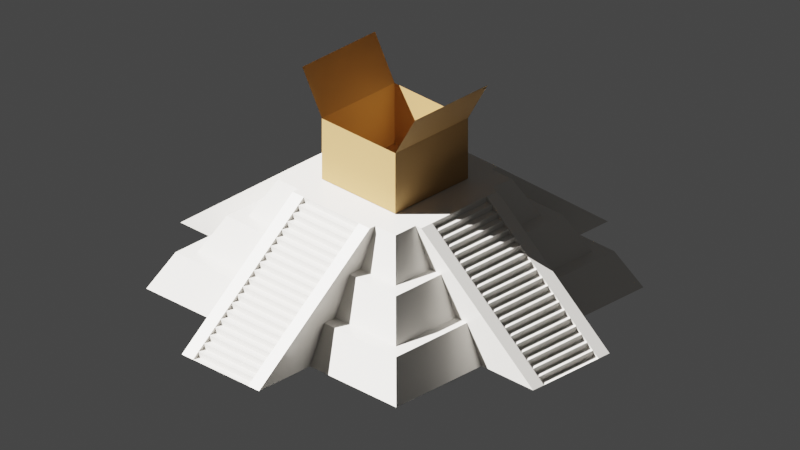 # Source: model.blend  (saved by Blender 2.93.20; exported with 4.5.12 LTS)
import bpy
from mathutils import Matrix  # noqa: F401  (used for matrix-valued properties, if any)

bpy.ops.wm.read_factory_settings(use_empty=True)
scene = bpy.context.scene
scene.name = 'Scene'

# ---- collections
col_collection = bpy.data.collections.new('Collection'); scene.collection.children.link(col_collection)
col_floors = bpy.data.collections.new('Floors'); col_collection.children.link(col_floors)
col_package = bpy.data.collections.new('Package'); col_collection.children.link(col_package)
col_stairs = bpy.data.collections.new('Stairs'); col_collection.children.link(col_stairs)

# ---- materials (node trees are filled in below, after node groups)
mat_rock = bpy.data.materials.new('Rock')
mat_rock.use_transparent_shadow = False
mat_package = bpy.data.materials.new('Package')
mat_package.use_transparent_shadow = False

# ---- material node trees
mat_rock.use_nodes = True; mat_rock.node_tree.nodes.clear()
_N = mat_rock.node_tree.nodes; _L = mat_rock.node_tree.links
n0 = _N.new('ShaderNodeBsdfPrincipled'); n0.name = 'Principled BSDF'; n0.location = (10, 300)
n0.distribution = 'GGX'
n0.subsurface_method = 'BURLEY'
n0.inputs[0].default_value = (0.6445, 0.6175, 0.5747, 1.0)
n0.inputs[2].default_value = 0.2509
n0.inputs[3].default_value = 1.45
n0.inputs[27].default_value = (0.0, 0.0, 0.0, 1.0)
n0.inputs[28].default_value = 1.0
n1 = _N.new('ShaderNodeOutputMaterial'); n1.name = 'Material Output'; n1.location = (300, 300)
_L.new(n0.outputs[0], n1.inputs[0])
n1.is_active_output = True
mat_package.use_nodes = True; mat_package.node_tree.nodes.clear()
_N = mat_package.node_tree.nodes; _L = mat_package.node_tree.links
n0 = _N.new('ShaderNodeBsdfPrincipled'); n0.name = 'Principled BSDF'; n0.location = (10, 300)
n0.distribution = 'GGX'
n0.subsurface_method = 'BURLEY'
n0.inputs[0].default_value = (0.3789, 0.2179, 0.07593, 1.0)
n0.inputs[2].default_value = 0.8542
n0.inputs[3].default_value = 1.45
n0.inputs[27].default_value = (0.0, 0.0, 0.0, 1.0)
n0.inputs[28].default_value = 1.0
n1 = _N.new('ShaderNodeOutputMaterial'); n1.name = 'Material Output'; n1.location = (300, 300)
_L.new(n0.outputs[0], n1.inputs[0])
n1.is_active_output = True

# ---- world
world_world = bpy.data.worlds.new('World'); scene.world = world_world
world_world.use_nodes = True; world_world.node_tree.nodes.clear()
_N = world_world.node_tree.nodes; _L = world_world.node_tree.links
n0 = _N.new('ShaderNodeOutputWorld'); n0.name = 'World Output'; n0.location = (300, 300)
n1 = _N.new('ShaderNodeBackground'); n1.name = 'Background'; n1.location = (10, 300)
n1.inputs[0].default_value = (0.05088, 0.05088, 0.05088, 1.0)
_L.new(n1.outputs[0], n0.inputs[0])
n0.is_active_output = True
world_world.color = (0.05088, 0.05088, 0.05088)
world_world.use_sun_shadow = False
world_world.sun_shadow_jitter_overblur = 0.0

# ---- cameras
cam_camera = bpy.data.cameras.new('Camera')
cam_camera.type = 'ORTHO'
cam_camera.clip_end = 100.0
cam_camera.lens = 48.0
cam_camera.ortho_scale = 11.61
cam_camera.dof.focus_distance = 4.86

# ---- lights
light_light = bpy.data.lights.new('Light', 'SUN')
light_light.transmission_factor = 0.0
light_light.angle = 0.0
light_light.energy = 20.0
light_light.shadow_soft_size = 0.2
light_light.shadow_cascade_max_distance = 1000.0

# ---- meshes
me_cube_005 = bpy.data.meshes.new('Cube.005')
me_cube_005.from_pydata([(-3.0, -3.0, -0.3), (-2.647, -2.647, 0.3), (-3.0, 3.0, -0.3), (-2.647, 2.647, 0.3), (3.0, -3.0, -0.3), (2.647, -2.647, 0.3), (3.0, 3.0, -0.3), (2.647, 2.647, 0.3)], [], [(0, 1, 3, 2), (2, 3, 7, 6), (6, 7, 5, 4), (4, 5, 1, 0), (2, 6, 4, 0), (7, 3, 1, 5)])
_uv = me_cube_005.uv_layers.new(name='UVMap')
_uv.uv.foreach_set('vector', [0.375, 0.0, 0.625, 0.0, 0.625, 0.25, 0.375, 0.25, 0.375, 0.25, 0.625, 0.25, 0.625, 0.5, 0.375, 0.5, 0.375, 0.5, 0.625, 0.5, 0.625, 0.75, 0.375, 0.75, 0.375, 0.75, 0.625, 0.75, 0.625, 1.0, 0.375, 1.0, 0.125, 0.5, 0.375, 0.5, 0.375, 0.75, 0.125, 0.75, 0.625, 0.5, 0.875, 0.5, 0.875, 0.75, 0.625, 0.75])
me_cube_005.materials.append(mat_rock)
me_cube_005.use_remesh_fix_poles = True
me_cube_005.use_remesh_preserve_attributes = False
me_cube_005.use_mirror_vertex_groups = False
me_cube_005.update()
me_cube_006 = bpy.data.meshes.new('Cube.006')
me_cube_006.from_pydata([(-2.025, -2.025, -0.3), (-1.725, -1.725, 0.3), (-2.025, 2.025, -0.3), (-1.725, 1.725, 0.3), (2.025, -2.025, -0.3), (1.725, -1.725, 0.3), (2.025, 2.025, -0.3), (1.725, 1.725, 0.3)], [], [(0, 1, 3, 2), (2, 3, 7, 6), (6, 7, 5, 4), (4, 5, 1, 0), (2, 6, 4, 0), (7, 3, 1, 5)])
_uv = me_cube_006.uv_layers.new(name='UVMap')
_uv.uv.foreach_set('vector', [0.375, 0.0, 0.625, 0.0, 0.625, 0.25, 0.375, 0.25, 0.375, 0.25, 0.625, 0.25, 0.625, 0.5, 0.375, 0.5, 0.375, 0.5, 0.625, 0.5, 0.625, 0.75, 0.375, 0.75, 0.375, 0.75, 0.625, 0.75, 0.625, 1.0, 0.375, 1.0, 0.125, 0.5, 0.375, 0.5, 0.375, 0.75, 0.125, 0.75, 0.625, 0.5, 0.875, 0.5, 0.875, 0.75, 0.625, 0.75])
me_cube_006.materials.append(mat_rock)
me_cube_006.use_remesh_fix_poles = True
me_cube_006.use_remesh_preserve_attributes = False
me_cube_006.use_mirror_vertex_groups = False
me_cube_006.update()
me_cube_007 = bpy.data.meshes.new('Cube.007')
me_cube_007.from_pydata([(-1.5, -1.5, -0.3), (-1.2, -1.2, 0.3), (-1.5, 1.5, -0.3), (-1.2, 1.2, 0.3), (1.5, -1.5, -0.3), (1.2, -1.2, 0.3), (1.5, 1.5, -0.3), (1.2, 1.2, 0.3)], [], [(0, 1, 3, 2), (2, 3, 7, 6), (6, 7, 5, 4), (4, 5, 1, 0), (2, 6, 4, 0), (7, 3, 1, 5)])
_uv = me_cube_007.uv_layers.new(name='UVMap')
_uv.uv.foreach_set('vector', [0.375, 0.0, 0.625, 0.0, 0.625, 0.25, 0.375, 0.25, 0.375, 0.25, 0.625, 0.25, 0.625, 0.5, 0.375, 0.5, 0.375, 0.5, 0.625, 0.5, 0.625, 0.75, 0.375, 0.75, 0.375, 0.75, 0.625, 0.75, 0.625, 1.0, 0.375, 1.0, 0.125, 0.5, 0.375, 0.5, 0.375, 0.75, 0.125, 0.75, 0.625, 0.5, 0.875, 0.5, 0.875, 0.75, 0.625, 0.75])
me_cube_007.materials.append(mat_rock)
me_cube_007.use_remesh_fix_poles = True
me_cube_007.use_remesh_preserve_attributes = False
me_cube_007.use_mirror_vertex_groups = False
me_cube_007.update()
me_cube_008 = bpy.data.meshes.new('Cube.008')
me_cube_008.from_pydata([(-1.0, -1.0, -1.0), (-1.0, -1.0, 1.0), (-1.0, 1.0, -1.0), (-1.0, 1.0, 1.0), (1.0, -1.0, -1.0), (1.0, -1.0, 1.0), (1.0, 1.0, -1.0), (1.0, 1.0, 1.0)], [], [(0, 1, 3, 2), (2, 3, 7, 6), (6, 7, 5, 4), (4, 5, 1, 0), (2, 6, 4, 0)])
_uv = me_cube_008.uv_layers.new(name='UVMap')
_uv.uv.foreach_set('vector', [0.375, 0.0, 0.625, 0.0, 0.625, 0.25, 0.375, 0.25, 0.375, 0.25, 0.625, 0.25, 0.625, 0.5, 0.375, 0.5, 0.375, 0.5, 0.625, 0.5, 0.625, 0.75, 0.375, 0.75, 0.375, 0.75, 0.625, 0.75, 0.625, 1.0, 0.375, 1.0, 0.375, 0.25, 0.375, 0.5, 0.375, 0.75, 0.375, 1.0])
me_cube_008.materials.append(mat_package)
me_cube_008.use_remesh_fix_poles = True
me_cube_008.use_remesh_preserve_attributes = False
me_cube_008.use_mirror_vertex_groups = False
me_cube_008.update()
me_plane_002 = bpy.data.meshes.new('Plane.002')
me_plane_002.from_pydata([(-1.0, -0.5, 0.3464), (1.0, -0.5, 0.3464), (-1.0, 0.5, -0.35), (1.0, 0.5, -0.35)], [], [(0, 1, 3, 2)])
_uv = me_plane_002.uv_layers.new(name='UVMap')
_uv.uv.foreach_set('vector', [0.0, 0.0, 1.0, 0.0, 1.0, 1.0, 0.0, 1.0])
me_plane_002.materials.append(mat_package)
me_plane_002.use_remesh_fix_poles = True
me_plane_002.use_remesh_preserve_attributes = False
me_plane_002.use_mirror_vertex_groups = False
me_plane_002.update()
me_plane = bpy.data.meshes.new('Plane')
me_plane.from_pydata([(-1.0, -0.5, 0.3464), (1.0, -0.5, 0.3464), (-1.0, 0.5, -0.35), (1.0, 0.5, -0.35)], [], [(0, 1, 3, 2)])
_uv = me_plane.uv_layers.new(name='UVMap')
_uv.uv.foreach_set('vector', [0.0, 0.0, 1.0, 0.0, 1.0, 1.0, 0.0, 1.0])
me_plane.materials.append(mat_package)
me_plane.use_remesh_fix_poles = True
me_plane.use_remesh_preserve_attributes = False
me_plane.use_mirror_vertex_groups = False
me_plane.update()
me_cube_012 = bpy.data.meshes.new('Cube.012')
me_cube_012.from_pydata([(3.6, -0.5625, -0.3), (3.6, 0.5625, -0.3), (1.314, 0.5625, 1.5), (1.314, -0.5625, 1.5), (3.486, -0.5625, -0.3), (3.486, 0.5625, -0.3), (3.371, -0.5625, -0.21), (3.486, -0.5625, -0.21), (3.486, 0.5625, -0.21), (3.371, 0.5625, -0.21), (3.257, -0.5625, -0.12), (3.371, -0.5625, -0.12), (3.371, 0.5625, -0.12), (3.257, 0.5625, -0.12), (3.143, -0.5625, -0.03), (3.257, -0.5625, -0.03), (3.257, 0.5625, -0.03), (3.143, 0.5625, -0.03), (3.029, -0.5625, 0.06), (3.143, -0.5625, 0.06), (3.143, 0.5625, 0.06), (3.029, 0.5625, 0.06), (2.914, -0.5625, 0.15), (3.029, -0.5625, 0.15), (3.029, 0.5625, 0.15), (2.914, 0.5625, 0.15), (2.8, -0.5625, 0.24), (2.914, -0.5625, 0.24), (2.914, 0.5625, 0.24), (2.8, 0.5625, 0.24), (2.686, -0.5625, 0.33), (2.8, -0.5625, 0.33), (2.8, 0.5625, 0.33), (2.686, 0.5625, 0.33), (2.571, -0.5625, 0.42), (2.686, -0.5625, 0.42), (2.686, 0.5625, 0.42), (2.571, 0.5625, 0.42), (2.457, -0.5625, 0.51), (2.571, -0.5625, 0.51), (2.571, 0.5625, 0.51), (2.457, 0.5625, 0.51), (2.343, -0.5625, 0.6), (2.457, -0.5625, 0.6), (2.457, 0.5625, 0.6), (2.343, 0.5625, 0.6), (2.229, -0.5625, 0.69), (2.343, -0.5625, 0.69), (2.343, 0.5625, 0.69), (2.229, 0.5625, 0.69), (2.114, -0.5625, 0.78), (2.229, -0.5625, 0.78), (2.229, 0.5625, 0.78), (2.114, 0.5625, 0.78), (2.0, -0.5625, 0.87), (2.114, -0.5625, 0.87), (2.114, 0.5625, 0.87), (2.0, 0.5625, 0.87), (1.886, -0.5625, 0.96), (2.0, -0.5625, 0.96), (2.0, 0.5625, 0.96), (1.886, 0.5625, 0.96), (1.771, -0.5625, 1.05), (1.886, -0.5625, 1.05), (1.886, 0.5625, 1.05), (1.771, 0.5625, 1.05), (1.657, -0.5625, 1.14), (1.771, -0.5625, 1.14), (1.771, 0.5625, 1.14), (1.657, 0.5625, 1.14), (1.543, -0.5625, 1.23), (1.657, -0.5625, 1.23), (1.657, 0.5625, 1.23), (1.543, 0.5625, 1.23), (1.429, -0.5625, 1.32), (1.543, -0.5625, 1.32), (1.543, 0.5625, 1.32), (1.429, 0.5625, 1.32), (1.314, -0.5625, 1.41), (1.429, -0.5625, 1.41), (1.429, 0.5625, 1.41), (1.314, 0.5625, 1.41), (1.314, 0.5625, 1.5), (3.371, -0.5625, -0.21), (3.6, -0.7875, -0.3), (1.2, -0.7875, 1.5), (2.55, -0.7875, -0.3), (1.314, -0.7875, 1.5), (1.2, 0.7875, 1.5), (2.55, 0.7875, -0.3), (1.314, 0.7875, 1.5), (3.6, 0.7875, -0.3), (3.486, 0.5625, -0.3), (3.486, 0.5625, -0.21), (3.371, 0.5625, -0.21), (3.371, 0.5625, -0.12), (3.257, 0.5625, -0.12), (3.257, 0.5625, -0.03), (3.143, 0.5625, -0.03), (3.143, 0.5625, 0.06), (3.029, 0.5625, 0.06), (3.029, 0.5625, 0.15), (2.914, 0.5625, 0.15), (2.914, 0.5625, 0.24), (2.8, 0.5625, 0.24), (2.8, 0.5625, 0.33), (2.686, 0.5625, 0.33), (2.686, 0.5625, 0.42), (2.571, 0.5625, 0.42), (2.571, 0.5625, 0.51), (2.457, 0.5625, 0.51), (2.457, 0.5625, 0.6), (2.343, 0.5625, 0.6), (2.343, 0.5625, 0.69), (2.229, 0.5625, 0.69), (2.229, 0.5625, 0.78), (2.114, 0.5625, 0.78), (2.114, 0.5625, 0.87), (2.0, 0.5625, 0.87), (2.0, 0.5625, 0.96), (1.886, 0.5625, 0.96), (1.886, 0.5625, 1.05), (1.771, 0.5625, 1.05), (1.771, 0.5625, 1.14), (1.657, 0.5625, 1.14), (1.657, 0.5625, 1.23), (1.543, 0.5625, 1.23), (1.543, 0.5625, 1.32), (1.429, 0.5625, 1.32), (1.429, 0.5625, 1.41), (1.314, 0.5625, 1.41), (3.371, 0.5625, -0.21), (3.257, 0.5625, -0.12), (3.143, 0.5625, -0.03), (3.029, 0.5625, 0.06), (2.914, 0.5625, 0.15), (2.8, 0.5625, 0.24), (2.686, 0.5625, 0.33), (2.571, 0.5625, 0.42), (2.457, 0.5625, 0.51), (2.343, 0.5625, 0.6), (2.229, 0.5625, 0.69), (2.114, 0.5625, 0.78), (2.0, 0.5625, 0.87), (1.886, 0.5625, 0.96), (1.771, 0.5625, 1.05), (1.657, 0.5625, 1.14), (1.543, 0.5625, 1.23), (1.429, 0.5625, 1.32), (3.486, 0.5625, -0.21), (3.371, 0.5625, -0.12), (3.257, 0.5625, -0.03), (3.143, 0.5625, 0.06), (3.029, 0.5625, 0.15), (2.914, 0.5625, 0.24), (2.8, 0.5625, 0.33), (2.686, 0.5625, 0.42), (2.571, 0.5625, 0.51), (2.457, 0.5625, 0.6), (2.343, 0.5625, 0.69), (2.229, 0.5625, 0.78), (2.114, 0.5625, 0.87), (2.0, 0.5625, 0.96), (1.886, 0.5625, 1.05), (1.771, 0.5625, 1.14), (1.657, 0.5625, 1.23), (1.543, 0.5625, 1.32), (1.429, 0.5625, 1.41), (3.257, -0.5625, -0.12), (3.143, -0.5625, -0.03), (3.029, -0.5625, 0.06), (2.914, -0.5625, 0.15), (2.8, -0.5625, 0.24), (2.686, -0.5625, 0.33), (2.571, -0.5625, 0.42), (2.457, -0.5625, 0.51), (2.343, -0.5625, 0.6), (2.229, -0.5625, 0.69), (2.114, -0.5625, 0.78), (2.0, -0.5625, 0.87), (1.886, -0.5625, 0.96), (1.771, -0.5625, 1.05), (1.657, -0.5625, 1.14), (1.543, -0.5625, 1.23), (1.429, -0.5625, 1.32), (1.5, 0.7875, 0.9), (1.725, 0.7875, 0.9), (2.025, 0.7875, 0.3), (2.25, 0.7875, 0.3), (1.5, -0.7875, 0.9), (1.725, -0.7875, 0.9), (2.025, -0.7875, 0.3), (2.25, -0.7875, 0.3)], [(93, 92), (93, 94), (95, 96), (97, 98), (132, 97), (99, 100), (101, 102), (103, 104), (105, 106), (136, 105), (107, 108), (109, 110), (138, 109), (111, 112), (139, 111), (113, 114), (140, 113), (115, 116), (117, 118), (142, 117), (119, 120), (121, 122), (123, 124), (125, 126), (127, 128), (147, 127), (129, 130), (101, 134), (103, 135), (107, 137), (119, 143), (121, 144), (123, 145), (125, 146), (129, 148)], [(88, 90, 91, 89, 188, 187, 186, 185), (5, 4, 7, 8), (84, 87, 85, 189, 190, 191, 192, 86), (6, 9, 8, 7), (10, 13, 12, 11), (14, 17, 16, 15), (18, 21, 20, 19), (22, 25, 24, 23), (26, 29, 28, 27), (30, 33, 32, 31), (34, 37, 36, 35), (38, 41, 40, 39), (42, 45, 44, 43), (46, 49, 48, 47), (50, 53, 52, 51), (54, 57, 56, 55), (58, 61, 60, 59), (62, 65, 64, 63), (66, 69, 68, 67), (70, 73, 72, 71), (74, 77, 76, 75), (78, 81, 80, 79), (91, 84, 86, 89), (0, 3, 87, 84), (90, 88, 85, 87), (2, 167, 166, 165, 164, 163, 162, 161, 160, 159, 158, 157, 156, 155, 154, 153, 152, 151, 150, 149, 1, 91, 90), (82, 167, 130), (148, 166, 167), (147, 165, 166), (146, 164, 165), (145, 163, 164), (144, 162, 163), (143, 161, 162), (142, 115, 161), (141, 159, 115), (140, 158, 159), (139, 157, 158), (156, 157, 138), (137, 155, 156), (154, 155, 136), (135, 153, 154), (134, 99, 153), (133, 97, 99), (151, 95, 132), (95, 149, 131), (1, 149, 92), (12, 95, 131, 9, 83, 11), (168, 15, 151, 132), (169, 19, 152, 133), (134, 153, 23, 170), (135, 154, 27, 171), (172, 136, 155, 31), (173, 137, 156, 35), (39, 174, 138, 157), (139, 158, 43, 175), (140, 159, 47, 176), (177, 51, 160, 141), (142, 161, 55, 178), (143, 162, 59, 179), (180, 144, 163, 63), (145, 164, 67, 181), (66, 146, 165, 71), (147, 166, 75, 183), (184, 148, 167, 79), (3, 82, 130, 78), (78, 79, 3), (75, 184, 79), (75, 71, 183), (182, 67, 71), (63, 181, 67), (59, 180, 63), (55, 179, 59), (51, 178, 55), (177, 47, 51), (43, 176, 47), (39, 175, 43), (35, 174, 39), (31, 173, 35), (27, 172, 31), (23, 171, 27), (19, 170, 23), (169, 15, 19), (168, 11, 15), (83, 7, 11), (0, 7, 4)])
_uv = me_cube_012.uv_layers.new(name='UVMap')
_uv.uv.foreach_set('vector', [0.0, 0.0, 0.0, 0.0, 0.0, 0.0, 0.375, 0.5, 0.3, 0.4, 0.225, 0.3, 0.15, 0.2, 0.075, 0.1, 0.375, 0.7381, 0.125, 0.7381, 0.125, 0.7381, 0.375, 0.7381, 0.0, 0.0, 0.5, 0.125, 0.625, 0.25, 0.5, 0.2, 0.375, 0.15, 0.25, 0.1, 0.125, 0.05, 0.0, 0.0, 0.125, 0.7262, 0.375, 0.7262, 0.375, 0.7381, 0.125, 0.7381, 0.125, 0.7143, 0.375, 0.7143, 0.375, 0.7262, 0.125, 0.7262, 0.125, 0.7024, 0.375, 0.7024, 0.375, 0.7143, 0.125, 0.7143, 0.125, 0.6905, 0.375, 0.6905, 0.375, 0.7024, 0.125, 0.7024, 0.125, 0.6786, 0.375, 0.6786, 0.375, 0.6905, 0.125, 0.6905, 0.125, 0.6667, 0.375, 0.6667, 0.375, 0.6786, 0.125, 0.6786, 0.125, 0.6548, 0.375, 0.6548, 0.375, 0.6667, 0.125, 0.6667, 0.125, 0.6429, 0.375, 0.6429, 0.375, 0.6548, 0.125, 0.6548, 0.125, 0.631, 0.375, 0.631, 0.375, 0.6429, 0.125, 0.6429, 0.125, 0.619, 0.375, 0.619, 0.375, 0.631, 0.125, 0.631, 0.125, 0.6071, 0.375, 0.6071, 0.375, 0.619, 0.125, 0.619, 0.125, 0.5952, 0.375, 0.5952, 0.375, 0.6071, 0.125, 0.6071, 0.125, 0.5833, 0.375, 0.5833, 0.375, 0.5952, 0.125, 0.5952, 0.125, 0.5714, 0.375, 0.5714, 0.375, 0.5833, 0.125, 0.5833, 0.125, 0.5595, 0.375, 0.5595, 0.375, 0.5714, 0.125, 0.5714, 0.125, 0.5476, 0.375, 0.5476, 0.375, 0.5595, 0.125, 0.5595, 0.125, 0.5357, 0.375, 0.5357, 0.375, 0.5476, 0.125, 0.5476, 0.125, 0.5238, 0.375, 0.5238, 0.375, 0.5357, 0.125, 0.5357, 0.125, 0.5119, 0.375, 0.5119, 0.375, 0.5238, 0.125, 0.5238, 0.0, 0.0, 0.0, 0.0, 0.0, 0.0, 0.375, 0.5, 0.0, 0.0, 0.0, 0.0, 0.0, 0.0, 0.0, 0.0, 0.0, 0.0, 0.0, 0.0, 0.625, 0.25, 0.5, 0.125, 0.0, 0.0, 0.0, 0.0, 0.0, 0.0, 0.0, 0.0, 0.0, 0.0, 0.0, 0.0, 0.0, 0.0, 0.0, 0.0, 0.0, 0.0, 0.0, 0.0, 0.0, 0.0, 0.0, 0.0, 0.0, 0.0, 0.0, 0.0, 0.0, 0.0, 0.0, 0.0, 0.0, 0.0, 0.0, 0.0, 0.0, 0.0, 0.0, 0.0, 0.0, 0.0, 0.0, 0.0, 0.0, 0.0, 0.0, 0.0, 0.0, 0.0, 0.0, 0.0, 0.0, 0.0, 0.0, 0.0, 0.0, 0.0, 0.0, 0.0, 0.0, 0.0, 0.0, 0.0, 0.0, 0.0, 0.0, 0.0, 0.0, 0.0, 0.0, 0.0, 0.0, 0.0, 0.0, 0.0, 0.0, 0.0, 0.0, 0.0, 0.0, 0.0, 0.0, 0.0, 0.0, 0.0, 0.0, 0.0, 0.0, 0.0, 0.0, 0.0, 0.0, 0.0, 0.0, 0.0, 0.0, 0.0, 0.0, 0.0, 0.0, 0.0, 0.0, 0.0, 0.0, 0.0, 0.0, 0.0, 0.0, 0.0, 0.0, 0.0, 0.0, 0.0, 0.0, 0.0, 0.0, 0.0, 0.0, 0.0, 0.0, 0.0, 0.0, 0.0, 0.0, 0.0, 0.0, 0.0, 0.0, 0.0, 0.0, 0.0, 0.0, 0.0, 0.0, 0.0, 0.0, 0.0, 0.0, 0.0, 0.0, 0.0, 0.0, 0.0, 0.0, 0.0, 0.0, 0.0, 0.0, 0.0, 0.0, 0.0, 0.0, 0.0, 0.0, 0.0, 0.0, 0.0, 0.0, 0.0, 0.0, 0.0, 0.0, 0.0, 0.0, 0.0, 0.375, 0.7262, 0.0, 0.0, 0.0, 0.0, 0.0, 0.0, 0.0, 0.0, 0.125, 0.7262, 0.0, 0.0, 0.0, 0.0, 0.0, 0.0, 0.0, 0.0, 0.0, 0.0, 0.0, 0.0, 0.0, 0.0, 0.0, 0.0, 0.0, 0.0, 0.0, 0.0, 0.0, 0.0, 0.0, 0.0, 0.0, 0.0, 0.0, 0.0, 0.0, 0.0, 0.0, 0.0, 0.0, 0.0, 0.0, 0.0, 0.0, 0.0, 0.0, 0.0, 0.0, 0.0, 0.0, 0.0, 0.0, 0.0, 0.0, 0.0, 0.0, 0.0, 0.0, 0.0, 0.0, 0.0, 0.0, 0.0, 0.0, 0.0, 0.0, 0.0, 0.0, 0.0, 0.0, 0.0, 0.0, 0.0, 0.0, 0.0, 0.0, 0.0, 0.0, 0.0, 0.0, 0.0, 0.0, 0.0, 0.0, 0.0, 0.0, 0.0, 0.0, 0.0, 0.0, 0.0, 0.0, 0.0, 0.0, 0.0, 0.0, 0.0, 0.0, 0.0, 0.0, 0.0, 0.0, 0.0, 0.0, 0.0, 0.0, 0.0, 0.0, 0.0, 0.0, 0.0, 0.0, 0.0, 0.0, 0.0, 0.0, 0.0, 0.0, 0.0, 0.0, 0.0, 0.0, 0.0, 0.0, 0.0, 0.0, 0.0, 0.0, 0.0, 0.0, 0.0, 0.0, 0.0, 0.0, 0.0, 0.0, 0.0, 0.0, 0.0, 0.0, 0.0, 0.0, 0.0, 0.0, 0.0, 0.0, 0.0, 0.0, 0.0, 0.0, 0.0, 0.0, 0.0, 0.125, 0.5238, 0.0, 0.0, 0.0, 0.0, 0.0, 0.0, 0.0, 0.0, 0.0, 0.0, 0.0, 0.0, 0.0, 0.0, 0.0, 0.0, 0.0, 0.0, 0.0, 0.0, 0.0, 0.0, 0.0, 0.0, 0.0, 0.0, 0.0, 0.0, 0.0, 0.0, 0.0, 0.0, 0.0, 0.0, 0.0, 0.0, 0.0, 0.0, 0.0, 0.0, 0.0, 0.0, 0.0, 0.0, 0.0, 0.0, 0.0, 0.0, 0.0, 0.0, 0.0, 0.0, 0.0, 0.0, 0.0, 0.0, 0.0, 0.0, 0.0, 0.0, 0.0, 0.0, 0.0, 0.0, 0.0, 0.0, 0.0, 0.0, 0.0, 0.0, 0.0, 0.0, 0.0, 0.0, 0.0, 0.0, 0.0, 0.0, 0.0, 0.0, 0.0, 0.0, 0.0, 0.0, 0.0, 0.0, 0.0, 0.0, 0.0, 0.0, 0.0, 0.0, 0.0, 0.0, 0.0, 0.0, 0.0, 0.0, 0.0, 0.0, 0.0, 0.0, 0.0, 0.0, 0.0, 0.0, 0.0, 0.0, 0.125, 0.7262, 0.0, 0.0, 0.125, 0.7381, 0.125, 0.7381])
me_cube_012.materials.append(mat_rock)
me_cube_012.use_remesh_fix_poles = True
me_cube_012.use_remesh_preserve_attributes = False
me_cube_012.use_mirror_vertex_groups = False
me_cube_012.update()

# ---- objects
ob_sun = bpy.data.objects.new('Sun', light_light)
ob_camera = bpy.data.objects.new('Camera', cam_camera)
ob_floor__1 = bpy.data.objects.new('Floor #1', me_cube_005)
ob_floor__2 = bpy.data.objects.new('Floor #2', me_cube_006)
ob_floor__3 = bpy.data.objects.new('Floor #3', me_cube_007)
ob_package = bpy.data.objects.new('Package', me_cube_008)
ob_package_flap_y = bpy.data.objects.new('Package flap Y+', me_plane_002)
ob_package_flap_y_1 = bpy.data.objects.new('Package flap Y-', me_plane)
ob_stairs_x = bpy.data.objects.new('Stairs X+', me_cube_012)
ob_stairs_x_1 = bpy.data.objects.new('Stairs X-', me_cube_012)
ob_stairs_y = bpy.data.objects.new('Stairs Y+', me_cube_012)
ob_stairs_y_1 = bpy.data.objects.new('Stairs Y-', me_cube_012)

# ---- transforms, parenting, visibility, modifiers, constraints
ob_sun.location = (0.0, 0.0, 10.0)
ob_sun.rotation_euler = (0.0, 0.7854, -0.7854)
ob_sun.lock_rotations_4d = False
ob_sun.empty_display_type = 'ARROWS'
ob_sun.color = (0.0, 0.0, 0.0, 0.0)
ob_sun.lineart.crease_threshold = 0.0
ob_camera.location = (10.0, 10.0, 8.5)
ob_camera.rotation_euler = (1.069, 0.0, 2.351)
ob_camera.lock_location = (True, True, False)
ob_camera.lock_rotation = (False, False, True)
ob_camera.lock_rotations_4d = False
ob_camera.empty_display_type = 'ARROWS'
ob_camera.color = (0.0, 0.0, 0.0, 0.0)
ob_camera.display_type = 'WIRE'
ob_camera.lineart.crease_threshold = 0.0
ob_floor__1.location = (0.0, 0.0, 0.0)
ob_floor__1.scale = (0.85, 0.85, 1.0)
ob_floor__1.lock_location = (True, True, False)
ob_floor__1.lock_rotation = (True, True, True)
ob_floor__1.lock_scale = (False, False, True)
ob_floor__1.lineart.crease_threshold = 0.0
ob_floor__2.location = (0.0, 0.0, 0.6)
ob_floor__2.lock_location = (True, True, False)
ob_floor__2.lock_rotation = (True, True, True)
ob_floor__2.lineart.crease_threshold = 0.0
ob_floor__3.location = (0.0, 0.0, 1.2)
ob_floor__3.lock_location = (True, True, False)
ob_floor__3.lock_rotation = (True, True, True)
ob_floor__3.lock_scale = (False, False, True)
ob_floor__3.lineart.crease_threshold = 0.0
ob_package.location = (0.0, 0.0, 2.01)
ob_package.scale = (0.75, 0.75, 0.5)
ob_package.lock_location = (True, True, False)
ob_package.lock_rotation = (True, True, True)
ob_package.lock_scale = (False, False, True)
ob_package.lineart.crease_threshold = 0.0
ob_package_flap_y.location = (0.0, 0.95, 2.86)
ob_package_flap_y.scale = (0.75, -0.4, 1.0)
ob_package_flap_y.lineart.crease_threshold = 0.0
ob_package_flap_y_1.location = (0.0, -0.95, 2.86)
ob_package_flap_y_1.scale = (0.75, 0.4, 1.0)
ob_package_flap_y_1.lineart.crease_threshold = 0.0
ob_stairs_x.location = (0.0, 0.0, 0.0)
ob_stairs_x.lock_location = (False, False, True)
ob_stairs_x.lock_scale = (False, False, True)
ob_stairs_x.lineart.crease_threshold = 0.0
ob_stairs_x_1.location = (0.0, 0.0, 0.0)
ob_stairs_x_1.rotation_euler = (0.0, -0.0, 3.142)
ob_stairs_x_1.lock_location = (False, False, True)
ob_stairs_x_1.lock_scale = (False, False, True)
ob_stairs_x_1.lineart.crease_threshold = 0.0
ob_stairs_y.location = (0.0, 0.0, 0.0)
ob_stairs_y.rotation_euler = (0.0, -0.0, 1.571)
ob_stairs_y.lock_location = (False, False, True)
ob_stairs_y.lock_scale = (False, False, True)
ob_stairs_y.lineart.crease_threshold = 0.0
ob_stairs_y_1.location = (0.0, 0.0, 0.0)
ob_stairs_y_1.rotation_euler = (0.0, 0.0, 4.712)
ob_stairs_y_1.lock_location = (False, False, True)
ob_stairs_y_1.lock_scale = (False, False, True)
ob_stairs_y_1.lineart.crease_threshold = 0.0

# ---- collection membership
col_collection.objects.link(ob_sun)
col_collection.objects.link(ob_camera)
col_floors.objects.link(ob_floor__1)
col_floors.objects.link(ob_floor__2)
col_floors.objects.link(ob_floor__3)
col_package.objects.link(ob_package)
col_package.objects.link(ob_package_flap_y)
col_package.objects.link(ob_package_flap_y_1)
col_stairs.objects.link(ob_stairs_x)
col_stairs.objects.link(ob_stairs_x_1)
col_stairs.objects.link(ob_stairs_y)
col_stairs.objects.link(ob_stairs_y_1)

# ---- scene / render settings (as saved in the file)
scene.camera = ob_camera
scene.frame_start = 1; scene.frame_end = 250; scene.frame_set(31)
scene.render.engine = 'BLENDER_EEVEE_NEXT'
scene.render.image_settings.color_depth = '16'
scene.render.use_freestyle = True
scene.render.line_thickness = 0.25
scene.cycles.samples = 256
scene.cycles.sampling_pattern = 'TABULATED_SOBOL'
scene.cycles.use_adaptive_sampling = False
scene.cycles.use_light_tree = False
scene.view_settings.view_transform = 'Filmic'
bpy.context.view_layer.update()
